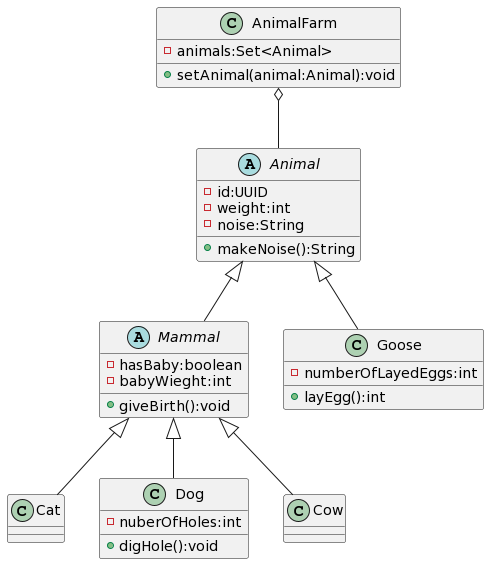

The diagram above was rendered by PlantUML. Its source (embedded in the PNG):
@startuml
class AnimalFarm {
- animals:Set<Animal>

+ setAnimal(animal:Animal):void
}

abstract class Animal {
- id:UUID
- weight:int
- noise:String

+ makeNoise():String
}

abstract class Mammal {
- hasBaby:boolean
- babyWieght:int

+ giveBirth():void
}

class Cat {

}

class Dog {
- nuberOfHoles:int

+ digHole():void
}

class Cow {

}

class Goose {
- numberOfLayedEggs:int

+ layEgg():int
}
abstract class Mammal extends Animal
class Cat extends Mammal
class Dog extends Mammal
class Cow extends Mammal
class Goose extends Animal
AnimalFarm o-- Animal
@enduml